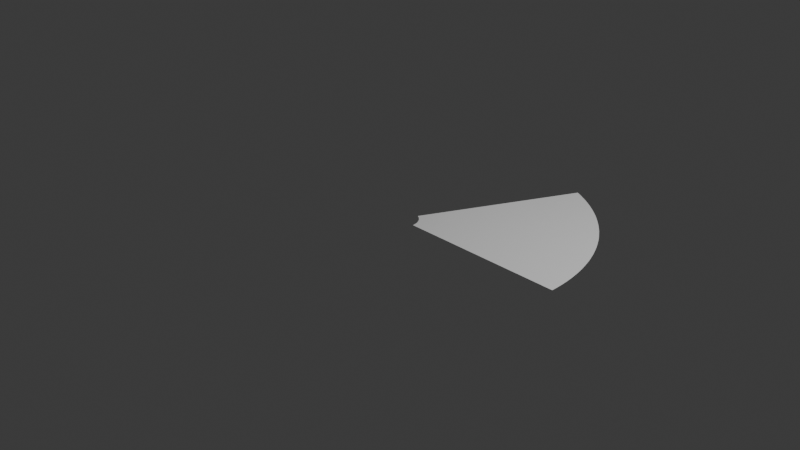 # Source: vision_camera2.blend  (saved by Blender 4.0.36; exported with 4.5.12 LTS)
import bpy
from mathutils import Matrix  # noqa: F401  (used for matrix-valued properties, if any)

bpy.ops.wm.read_factory_settings(use_empty=True)
scene = bpy.context.scene
scene.name = 'Scene'

# ---- collections
col_collection = bpy.data.collections.new('Collection'); scene.collection.children.link(col_collection)

# ---- world
world_world = bpy.data.worlds.new('World'); scene.world = world_world
world_world.use_nodes = True; world_world.node_tree.nodes.clear()
_N = world_world.node_tree.nodes; _L = world_world.node_tree.links
n0 = _N.new('ShaderNodeOutputWorld'); n0.name = 'World Output'; n0.location = (300, 300)
n1 = _N.new('ShaderNodeBackground'); n1.name = 'Background'; n1.location = (10, 300)
n1.inputs[0].default_value = (0.05088, 0.05088, 0.05088, 1.0)
_L.new(n1.outputs[0], n0.inputs[0])
n0.is_active_output = True
world_world.color = (0.05088, 0.05088, 0.05088)
world_world.use_sun_shadow = False
world_world.sun_shadow_jitter_overblur = 0.0

# ---- cameras
cam_camera = bpy.data.cameras.new('Camera')
cam_camera.clip_end = 100.0
cam_camera.ortho_scale = 7.314

# ---- lights
light_light = bpy.data.lights.new('Light', 'POINT')
light_light.transmission_factor = 0.0
light_light.use_soft_falloff = False
light_light.energy = 1000.0
light_light.shadow_soft_size = 0.1
light_light.shadow_maximum_resolution = 0.006
light_light.use_absolute_resolution = True

# ---- meshes
me_secteurcirculaire_006 = bpy.data.meshes.new('SecteurCirculaire.006')
me_secteurcirculaire_006.from_pydata([(1.0, 0.0, 0.0), (1.0, 0.0, 0.0), (0.9994, 0.03544, 0.0), (0.9994, 0.03544, 0.0), (0.9975, 0.07084, 0.0), (0.9975, 0.07084, 0.0), (0.9943, 0.1062, 0.0), (0.9943, 0.1062, 0.0), (0.99, 0.1413, 0.0), (0.99, 0.1413, 0.0), (0.9843, 0.1763, 0.0), (0.9843, 0.1763, 0.0), (0.9775, 0.2111, 0.0), (0.9775, 0.2111, 0.0), (0.9694, 0.2456, 0.0), (0.9694, 0.2456, 0.0), (0.96, 0.2798, 0.0), (0.96, 0.2798, 0.0), (0.9495, 0.3137, 0.0), (0.9495, 0.3137, 0.0), (0.9378, 0.3471, 0.0), (0.9378, 0.3471, 0.0), (0.9249, 0.3802, 0.0), (0.9249, 0.3802, 0.0), (0.9109, 0.4127, 0.0), (0.9109, 0.4127, 0.0), (0.8957, 0.4447, 0.0), (0.8957, 0.4447, 0.0), (0.8793, 0.4762, 0.0), (0.8793, 0.4762, 0.0), (0.8619, 0.5071, 0.0), (0.8619, 0.5071, 0.0), (0.8434, 0.5373, 0.0), (0.8434, 0.5373, 0.0), (0.8238, 0.5669, 0.0), (0.8238, 0.5669, 0.0), (0.8032, 0.5957, 0.0), (0.8032, 0.5957, 0.0), (0.7816, 0.6238, 0.0), (0.7816, 0.6238, 0.0), (0.759, 0.6511, 0.0), (0.759, 0.6511, 0.0), (0.7354, 0.6776, 0.0), (0.7354, 0.6776, 0.0), (0.711, 0.7032, 0.0), (0.711, 0.7032, 0.0), (0.6856, 0.728, 0.0), (0.6856, 0.728, 0.0), (0.6593, 0.7518, 0.0), (0.6593, 0.7518, 0.0), (0.6323, 0.7747, 0.0), (0.6323, 0.7747, 0.0), (0.6044, 0.7967, 0.0), (0.6044, 0.7967, 0.0), (0.5758, 0.8176, 0.0), (0.5758, 0.8176, 0.0), (0.5465, 0.8375, 0.0), (0.5465, 0.8375, 0.0), (0.5164, 0.8563, 0.0), (0.5164, 0.8563, 0.0), (0.4858, 0.8741, 0.0), (0.4858, 0.8741, 0.0), (0.4545, 0.8908, 0.0), (0.4545, 0.8908, 0.0), (0.4226, 0.9063, 0.0), (0.4226, 0.9063, 0.0)], [], [(0, 1, 3, 2), (2, 3, 5, 4), (4, 5, 7, 6), (6, 7, 9, 8), (8, 9, 11, 10), (10, 11, 13, 12), (12, 13, 15, 14), (14, 15, 17, 16), (16, 17, 19, 18), (18, 19, 21, 20), (20, 21, 23, 22), (22, 23, 25, 24), (24, 25, 27, 26), (26, 27, 29, 28), (28, 29, 31, 30), (30, 31, 33, 32), (32, 33, 35, 34), (34, 35, 37, 36), (36, 37, 39, 38), (38, 39, 41, 40), (40, 41, 43, 42), (42, 43, 45, 44), (44, 45, 47, 46), (46, 47, 49, 48), (48, 49, 51, 50), (50, 51, 53, 52), (52, 53, 55, 54), (54, 55, 57, 56), (56, 57, 59, 58), (58, 59, 61, 60), (60, 61, 63, 62), (62, 63, 65, 64)])
me_secteurcirculaire_006.update()
me_secteurcirculaire_007 = bpy.data.meshes.new('SecteurCirculaire.007')
me_secteurcirculaire_007.from_pydata([(1.0, 0.0, 0.0), (1.0, 0.0, 0.0), (0.9994, 0.03544, 0.0), (0.9994, 0.03544, 0.0), (0.9975, 0.07084, 0.0), (0.9975, 0.07084, 0.0), (0.9943, 0.1062, 0.0), (0.9943, 0.1062, 0.0), (0.99, 0.1413, 0.0), (0.99, 0.1413, 0.0), (0.9843, 0.1763, 0.0), (0.9843, 0.1763, 0.0), (0.9775, 0.2111, 0.0), (0.9775, 0.2111, 0.0), (0.9694, 0.2456, 0.0), (0.9694, 0.2456, 0.0), (0.96, 0.2798, 0.0), (0.96, 0.2798, 0.0), (0.9495, 0.3137, 0.0), (0.9495, 0.3137, 0.0), (0.9378, 0.3471, 0.0), (0.9378, 0.3471, 0.0), (0.9249, 0.3802, 0.0), (0.9249, 0.3802, 0.0), (0.9109, 0.4127, 0.0), (0.9109, 0.4127, 0.0), (0.8957, 0.4447, 0.0), (0.8957, 0.4447, 0.0), (0.8793, 0.4762, 0.0), (0.8793, 0.4762, 0.0), (0.8619, 0.5071, 0.0), (0.8619, 0.5071, 0.0), (0.8434, 0.5373, 0.0), (0.8434, 0.5373, 0.0), (0.8238, 0.5669, 0.0), (0.8238, 0.5669, 0.0), (0.8032, 0.5957, 0.0), (0.8032, 0.5957, 0.0), (0.7816, 0.6238, 0.0), (0.7816, 0.6238, 0.0), (0.759, 0.6511, 0.0), (0.759, 0.6511, 0.0), (0.7354, 0.6776, 0.0), (0.7354, 0.6776, 0.0), (0.711, 0.7032, 0.0), (0.711, 0.7032, 0.0), (0.6856, 0.728, 0.0), (0.6856, 0.728, 0.0), (0.6593, 0.7518, 0.0), (0.6593, 0.7518, 0.0), (0.6323, 0.7747, 0.0), (0.6323, 0.7747, 0.0), (0.6044, 0.7967, 0.0), (0.6044, 0.7967, 0.0), (0.5758, 0.8176, 0.0), (0.5758, 0.8176, 0.0), (0.5465, 0.8375, 0.0), (0.5465, 0.8375, 0.0), (0.5164, 0.8563, 0.0), (0.5164, 0.8563, 0.0), (0.4858, 0.8741, 0.0), (0.4858, 0.8741, 0.0), (0.4545, 0.8908, 0.0), (0.4545, 0.8908, 0.0), (0.4226, 0.9063, 0.0), (0.4226, 0.9063, 0.0)], [], [(0, 1, 3, 2), (2, 3, 5, 4), (4, 5, 7, 6), (6, 7, 9, 8), (8, 9, 11, 10), (10, 11, 13, 12), (12, 13, 15, 14), (14, 15, 17, 16), (16, 17, 19, 18), (18, 19, 21, 20), (20, 21, 23, 22), (22, 23, 25, 24), (24, 25, 27, 26), (26, 27, 29, 28), (28, 29, 31, 30), (30, 31, 33, 32), (32, 33, 35, 34), (34, 35, 37, 36), (36, 37, 39, 38), (38, 39, 41, 40), (40, 41, 43, 42), (42, 43, 45, 44), (44, 45, 47, 46), (46, 47, 49, 48), (48, 49, 51, 50), (50, 51, 53, 52), (52, 53, 55, 54), (54, 55, 57, 56), (56, 57, 59, 58), (58, 59, 61, 60), (60, 61, 63, 62), (62, 63, 65, 64)])
me_secteurcirculaire_007.update()
me_secteurcirculaire_012 = bpy.data.meshes.new('SecteurCirculaire.012')
me_secteurcirculaire_012.from_pydata([(2.0, 0.0, 0.0), (0.2, 0.0, 0.0), (1.999, 0.07089, 0.0), (0.1999, 0.007089, 0.0), (1.995, 0.1417, 0.0), (0.1995, 0.01417, 0.0), (1.989, 0.2123, 0.0), (0.1989, 0.02123, 0.0), (1.98, 0.2827, 0.0), (0.198, 0.02827, 0.0), (1.969, 0.3527, 0.0), (0.1969, 0.03527, 0.0), (1.955, 0.4222, 0.0), (0.1955, 0.04222, 0.0), (1.939, 0.4912, 0.0), (0.1939, 0.04912, 0.0), (1.92, 0.5597, 0.0), (0.192, 0.05597, 0.0), (1.899, 0.6274, 0.0), (0.1899, 0.06274, 0.0), (1.876, 0.6943, 0.0), (0.1876, 0.06943, 0.0), (1.85, 0.7603, 0.0), (0.185, 0.07603, 0.0), (1.822, 0.8254, 0.0), (0.1822, 0.08254, 0.0), (1.791, 0.8895, 0.0), (0.1791, 0.08895, 0.0), (1.759, 0.9524, 0.0), (0.1759, 0.09524, 0.0), (1.724, 1.014, 0.0), (0.1724, 0.1014, 0.0), (1.687, 1.075, 0.0), (0.1687, 0.1075, 0.0), (1.648, 1.134, 0.0), (0.1648, 0.1134, 0.0), (1.606, 1.191, 0.0), (0.1606, 0.1191, 0.0), (1.563, 1.248, 0.0), (0.1563, 0.1248, 0.0), (1.518, 1.302, 0.0), (0.1518, 0.1302, 0.0), (1.471, 1.355, 0.0), (0.1471, 0.1355, 0.0), (1.422, 1.406, 0.0), (0.1422, 0.1406, 0.0), (1.371, 1.456, 0.0), (0.1371, 0.1456, 0.0), (1.319, 1.504, 0.0), (0.1319, 0.1504, 0.0), (1.265, 1.549, 0.0), (0.1265, 0.1549, 0.0), (1.209, 1.593, 0.0), (0.1209, 0.1593, 0.0), (1.152, 1.635, 0.0), (0.1152, 0.1635, 0.0), (1.093, 1.675, 0.0), (0.1093, 0.1675, 0.0), (1.033, 1.713, 0.0), (0.1033, 0.1713, 0.0), (0.9715, 1.748, 0.0), (0.09715, 0.1748, 0.0), (0.909, 1.782, 0.0), (0.0909, 0.1782, 0.0), (0.8452, 1.813, 0.0), (0.08452, 0.1813, 0.0)], [], [(0, 1, 3, 2), (2, 3, 5, 4), (4, 5, 7, 6), (6, 7, 9, 8), (8, 9, 11, 10), (10, 11, 13, 12), (12, 13, 15, 14), (14, 15, 17, 16), (16, 17, 19, 18), (18, 19, 21, 20), (20, 21, 23, 22), (22, 23, 25, 24), (24, 25, 27, 26), (26, 27, 29, 28), (28, 29, 31, 30), (30, 31, 33, 32), (32, 33, 35, 34), (34, 35, 37, 36), (36, 37, 39, 38), (38, 39, 41, 40), (40, 41, 43, 42), (42, 43, 45, 44), (44, 45, 47, 46), (46, 47, 49, 48), (48, 49, 51, 50), (50, 51, 53, 52), (52, 53, 55, 54), (54, 55, 57, 56), (56, 57, 59, 58), (58, 59, 61, 60), (60, 61, 63, 62), (62, 63, 65, 64)])
me_secteurcirculaire_012.update()

# ---- objects
ob_secteurcirculaire = bpy.data.objects.new('SecteurCirculaire', me_secteurcirculaire_006)
ob_secteurcirculaire_001 = bpy.data.objects.new('SecteurCirculaire.001', me_secteurcirculaire_007)
ob_secteurcirculaire_002 = bpy.data.objects.new('SecteurCirculaire.002', me_secteurcirculaire_012)
ob_light = bpy.data.objects.new('Light', light_light)
ob_camera = bpy.data.objects.new('Camera', cam_camera)

# ---- transforms, parenting, visibility, modifiers, constraints
ob_secteurcirculaire.location = (0.0, 0.0, 0.0)
ob_secteurcirculaire_001.location = (0.0, 0.0, 0.0)
ob_secteurcirculaire_002.location = (0.0, 0.0, 0.0)
ob_light.location = (4.076, 1.005, 5.904)
ob_light.rotation_euler = (0.6503, 0.05522, 1.866)
ob_light.lock_rotations_4d = False
ob_light.empty_display_type = 'ARROWS'
ob_light.color = (0.0, 0.0, 0.0, 0.0)
ob_light.lineart.crease_threshold = 0.0
ob_camera.location = (7.359, -6.926, 4.958)
ob_camera.rotation_euler = (1.109, 0.0, 0.8149)
ob_camera.lock_rotations_4d = False
ob_camera.empty_display_type = 'ARROWS'
ob_camera.color = (0.0, 0.0, 0.0, 0.0)
ob_camera.display_type = 'WIRE'
ob_camera.lineart.crease_threshold = 0.0

# ---- collection membership
scene.collection.objects.link(ob_secteurcirculaire)
scene.collection.objects.link(ob_secteurcirculaire_001)
scene.collection.objects.link(ob_secteurcirculaire_002)
col_collection.objects.link(ob_light)
col_collection.objects.link(ob_camera)

# ---- scene / render settings (as saved in the file)
scene.camera = ob_camera
scene.frame_start = 1; scene.frame_end = 250; scene.frame_set(1)
scene.render.engine = 'BLENDER_EEVEE_NEXT'
scene.cycles.sampling_pattern = 'TABULATED_SOBOL'
bpy.context.view_layer.update()

